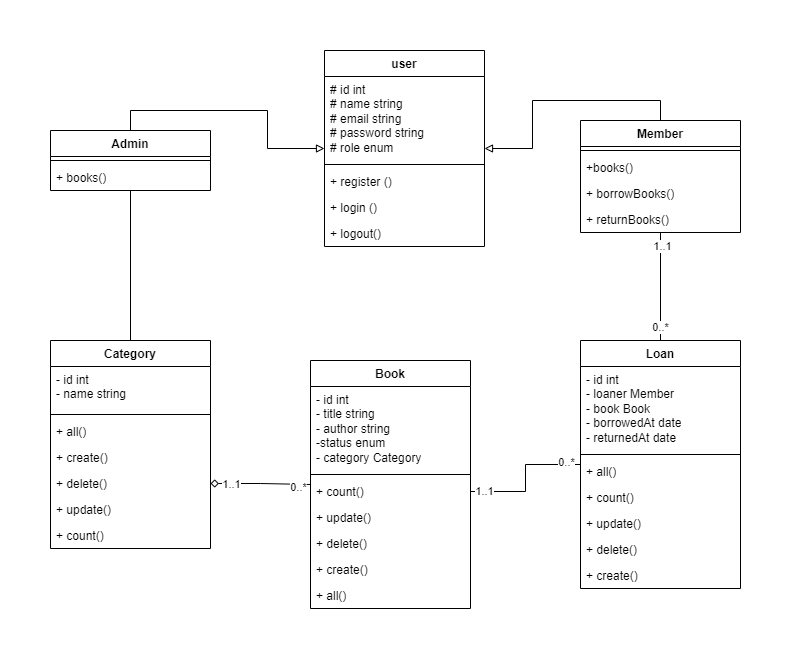

The diagram above was exported from draw.io. Its source (the exported page's mxGraphModel, read from the mxfile embedded in the PNG):
<mxGraphModel dx="1313" dy="776" grid="1" gridSize="10" guides="1" tooltips="1" connect="1" arrows="1" fold="1" page="1" pageScale="1" pageWidth="827" pageHeight="1169" math="0" shadow="0">
  <root>
    <mxCell id="0" />
    <mxCell id="1" parent="0" />
    <mxCell id="EXkxeHUBazptikktadY4-1" value="user" style="swimlane;fontStyle=1;align=center;verticalAlign=top;childLayout=stackLayout;horizontal=1;startSize=26;horizontalStack=0;resizeParent=1;resizeParentMax=0;resizeLast=0;collapsible=1;marginBottom=0;whiteSpace=wrap;html=1;" vertex="1" parent="1">
      <mxGeometry x="334" y="120" width="160" height="196" as="geometry" />
    </mxCell>
    <mxCell id="EXkxeHUBazptikktadY4-2" value="# id int&lt;div&gt;# name string&lt;/div&gt;&lt;div&gt;# email string&lt;/div&gt;&lt;div&gt;# password string&lt;/div&gt;&lt;div&gt;# role enum&lt;/div&gt;" style="text;strokeColor=none;fillColor=none;align=left;verticalAlign=top;spacingLeft=4;spacingRight=4;overflow=hidden;rotatable=0;points=[[0,0.5],[1,0.5]];portConstraint=eastwest;whiteSpace=wrap;html=1;" vertex="1" parent="EXkxeHUBazptikktadY4-1">
      <mxGeometry y="26" width="160" height="84" as="geometry" />
    </mxCell>
    <mxCell id="EXkxeHUBazptikktadY4-3" value="" style="line;strokeWidth=1;fillColor=none;align=left;verticalAlign=middle;spacingTop=-1;spacingLeft=3;spacingRight=3;rotatable=0;labelPosition=right;points=[];portConstraint=eastwest;strokeColor=inherit;" vertex="1" parent="EXkxeHUBazptikktadY4-1">
      <mxGeometry y="110" width="160" height="8" as="geometry" />
    </mxCell>
    <mxCell id="EXkxeHUBazptikktadY4-4" value="+ register ()" style="text;strokeColor=none;fillColor=none;align=left;verticalAlign=top;spacingLeft=4;spacingRight=4;overflow=hidden;rotatable=0;points=[[0,0.5],[1,0.5]];portConstraint=eastwest;whiteSpace=wrap;html=1;" vertex="1" parent="EXkxeHUBazptikktadY4-1">
      <mxGeometry y="118" width="160" height="26" as="geometry" />
    </mxCell>
    <mxCell id="EXkxeHUBazptikktadY4-32" value="+ login ()" style="text;strokeColor=none;fillColor=none;align=left;verticalAlign=top;spacingLeft=4;spacingRight=4;overflow=hidden;rotatable=0;points=[[0,0.5],[1,0.5]];portConstraint=eastwest;whiteSpace=wrap;html=1;" vertex="1" parent="EXkxeHUBazptikktadY4-1">
      <mxGeometry y="144" width="160" height="26" as="geometry" />
    </mxCell>
    <mxCell id="EXkxeHUBazptikktadY4-33" value="+ logout()" style="text;strokeColor=none;fillColor=none;align=left;verticalAlign=top;spacingLeft=4;spacingRight=4;overflow=hidden;rotatable=0;points=[[0,0.5],[1,0.5]];portConstraint=eastwest;whiteSpace=wrap;html=1;" vertex="1" parent="EXkxeHUBazptikktadY4-1">
      <mxGeometry y="170" width="160" height="26" as="geometry" />
    </mxCell>
    <mxCell id="EXkxeHUBazptikktadY4-59" style="edgeStyle=orthogonalEdgeStyle;rounded=0;orthogonalLoop=1;jettySize=auto;html=1;exitX=0.5;exitY=0;exitDx=0;exitDy=0;endArrow=block;endFill=0;" edge="1" parent="1" source="EXkxeHUBazptikktadY4-6" target="EXkxeHUBazptikktadY4-1">
      <mxGeometry relative="1" as="geometry" />
    </mxCell>
    <mxCell id="EXkxeHUBazptikktadY4-6" value="Member" style="swimlane;fontStyle=1;align=center;verticalAlign=top;childLayout=stackLayout;horizontal=1;startSize=26;horizontalStack=0;resizeParent=1;resizeParentMax=0;resizeLast=0;collapsible=1;marginBottom=0;whiteSpace=wrap;html=1;" vertex="1" parent="1">
      <mxGeometry x="590" y="190" width="160" height="112" as="geometry" />
    </mxCell>
    <mxCell id="EXkxeHUBazptikktadY4-8" value="" style="line;strokeWidth=1;fillColor=none;align=left;verticalAlign=middle;spacingTop=-1;spacingLeft=3;spacingRight=3;rotatable=0;labelPosition=right;points=[];portConstraint=eastwest;strokeColor=inherit;" vertex="1" parent="EXkxeHUBazptikktadY4-6">
      <mxGeometry y="26" width="160" height="8" as="geometry" />
    </mxCell>
    <mxCell id="EXkxeHUBazptikktadY4-9" value="+books()&lt;div&gt;&lt;br&gt;&lt;/div&gt;" style="text;strokeColor=none;fillColor=none;align=left;verticalAlign=top;spacingLeft=4;spacingRight=4;overflow=hidden;rotatable=0;points=[[0,0.5],[1,0.5]];portConstraint=eastwest;whiteSpace=wrap;html=1;" vertex="1" parent="EXkxeHUBazptikktadY4-6">
      <mxGeometry y="34" width="160" height="26" as="geometry" />
    </mxCell>
    <mxCell id="EXkxeHUBazptikktadY4-26" value="+ borrowBooks()" style="text;strokeColor=none;fillColor=none;align=left;verticalAlign=top;spacingLeft=4;spacingRight=4;overflow=hidden;rotatable=0;points=[[0,0.5],[1,0.5]];portConstraint=eastwest;whiteSpace=wrap;html=1;" vertex="1" parent="EXkxeHUBazptikktadY4-6">
      <mxGeometry y="60" width="160" height="26" as="geometry" />
    </mxCell>
    <mxCell id="EXkxeHUBazptikktadY4-27" value="+ returnBooks()" style="text;strokeColor=none;fillColor=none;align=left;verticalAlign=top;spacingLeft=4;spacingRight=4;overflow=hidden;rotatable=0;points=[[0,0.5],[1,0.5]];portConstraint=eastwest;whiteSpace=wrap;html=1;" vertex="1" parent="EXkxeHUBazptikktadY4-6">
      <mxGeometry y="86" width="160" height="26" as="geometry" />
    </mxCell>
    <mxCell id="EXkxeHUBazptikktadY4-60" style="edgeStyle=orthogonalEdgeStyle;rounded=0;orthogonalLoop=1;jettySize=auto;html=1;exitX=0.5;exitY=0;exitDx=0;exitDy=0;endArrow=block;endFill=0;" edge="1" parent="1" source="EXkxeHUBazptikktadY4-10" target="EXkxeHUBazptikktadY4-1">
      <mxGeometry relative="1" as="geometry" />
    </mxCell>
    <mxCell id="EXkxeHUBazptikktadY4-10" value="Admin" style="swimlane;fontStyle=1;align=center;verticalAlign=top;childLayout=stackLayout;horizontal=1;startSize=26;horizontalStack=0;resizeParent=1;resizeParentMax=0;resizeLast=0;collapsible=1;marginBottom=0;whiteSpace=wrap;html=1;" vertex="1" parent="1">
      <mxGeometry x="60" y="200" width="160" height="60" as="geometry" />
    </mxCell>
    <mxCell id="EXkxeHUBazptikktadY4-12" value="" style="line;strokeWidth=1;fillColor=none;align=left;verticalAlign=middle;spacingTop=-1;spacingLeft=3;spacingRight=3;rotatable=0;labelPosition=right;points=[];portConstraint=eastwest;strokeColor=inherit;" vertex="1" parent="EXkxeHUBazptikktadY4-10">
      <mxGeometry y="26" width="160" height="8" as="geometry" />
    </mxCell>
    <mxCell id="EXkxeHUBazptikktadY4-13" value="+ books()" style="text;strokeColor=none;fillColor=none;align=left;verticalAlign=top;spacingLeft=4;spacingRight=4;overflow=hidden;rotatable=0;points=[[0,0.5],[1,0.5]];portConstraint=eastwest;whiteSpace=wrap;html=1;" vertex="1" parent="EXkxeHUBazptikktadY4-10">
      <mxGeometry y="34" width="160" height="26" as="geometry" />
    </mxCell>
    <mxCell id="EXkxeHUBazptikktadY4-61" style="edgeStyle=orthogonalEdgeStyle;rounded=0;orthogonalLoop=1;jettySize=auto;html=1;exitX=0.5;exitY=0;exitDx=0;exitDy=0;endArrow=none;endFill=0;" edge="1" parent="1" source="EXkxeHUBazptikktadY4-14" target="EXkxeHUBazptikktadY4-10">
      <mxGeometry relative="1" as="geometry" />
    </mxCell>
    <mxCell id="EXkxeHUBazptikktadY4-14" value="Category" style="swimlane;fontStyle=1;align=center;verticalAlign=top;childLayout=stackLayout;horizontal=1;startSize=26;horizontalStack=0;resizeParent=1;resizeParentMax=0;resizeLast=0;collapsible=1;marginBottom=0;whiteSpace=wrap;html=1;" vertex="1" parent="1">
      <mxGeometry x="60" y="410" width="160" height="208" as="geometry" />
    </mxCell>
    <mxCell id="EXkxeHUBazptikktadY4-15" value="- id int&lt;div&gt;- name string&lt;/div&gt;" style="text;strokeColor=none;fillColor=none;align=left;verticalAlign=top;spacingLeft=4;spacingRight=4;overflow=hidden;rotatable=0;points=[[0,0.5],[1,0.5]];portConstraint=eastwest;whiteSpace=wrap;html=1;" vertex="1" parent="EXkxeHUBazptikktadY4-14">
      <mxGeometry y="26" width="160" height="44" as="geometry" />
    </mxCell>
    <mxCell id="EXkxeHUBazptikktadY4-16" value="" style="line;strokeWidth=1;fillColor=none;align=left;verticalAlign=middle;spacingTop=-1;spacingLeft=3;spacingRight=3;rotatable=0;labelPosition=right;points=[];portConstraint=eastwest;strokeColor=inherit;" vertex="1" parent="EXkxeHUBazptikktadY4-14">
      <mxGeometry y="70" width="160" height="8" as="geometry" />
    </mxCell>
    <mxCell id="EXkxeHUBazptikktadY4-17" value="+ all()" style="text;strokeColor=none;fillColor=none;align=left;verticalAlign=top;spacingLeft=4;spacingRight=4;overflow=hidden;rotatable=0;points=[[0,0.5],[1,0.5]];portConstraint=eastwest;whiteSpace=wrap;html=1;" vertex="1" parent="EXkxeHUBazptikktadY4-14">
      <mxGeometry y="78" width="160" height="26" as="geometry" />
    </mxCell>
    <mxCell id="EXkxeHUBazptikktadY4-41" value="+ create()" style="text;strokeColor=none;fillColor=none;align=left;verticalAlign=top;spacingLeft=4;spacingRight=4;overflow=hidden;rotatable=0;points=[[0,0.5],[1,0.5]];portConstraint=eastwest;whiteSpace=wrap;html=1;" vertex="1" parent="EXkxeHUBazptikktadY4-14">
      <mxGeometry y="104" width="160" height="26" as="geometry" />
    </mxCell>
    <mxCell id="EXkxeHUBazptikktadY4-42" value="+ delete()" style="text;strokeColor=none;fillColor=none;align=left;verticalAlign=top;spacingLeft=4;spacingRight=4;overflow=hidden;rotatable=0;points=[[0,0.5],[1,0.5]];portConstraint=eastwest;whiteSpace=wrap;html=1;" vertex="1" parent="EXkxeHUBazptikktadY4-14">
      <mxGeometry y="130" width="160" height="26" as="geometry" />
    </mxCell>
    <mxCell id="EXkxeHUBazptikktadY4-43" value="+ update()" style="text;strokeColor=none;fillColor=none;align=left;verticalAlign=top;spacingLeft=4;spacingRight=4;overflow=hidden;rotatable=0;points=[[0,0.5],[1,0.5]];portConstraint=eastwest;whiteSpace=wrap;html=1;" vertex="1" parent="EXkxeHUBazptikktadY4-14">
      <mxGeometry y="156" width="160" height="26" as="geometry" />
    </mxCell>
    <mxCell id="EXkxeHUBazptikktadY4-44" value="+ count()" style="text;strokeColor=none;fillColor=none;align=left;verticalAlign=top;spacingLeft=4;spacingRight=4;overflow=hidden;rotatable=0;points=[[0,0.5],[1,0.5]];portConstraint=eastwest;whiteSpace=wrap;html=1;" vertex="1" parent="EXkxeHUBazptikktadY4-14">
      <mxGeometry y="182" width="160" height="26" as="geometry" />
    </mxCell>
    <mxCell id="EXkxeHUBazptikktadY4-18" value="Book" style="swimlane;fontStyle=1;align=center;verticalAlign=top;childLayout=stackLayout;horizontal=1;startSize=26;horizontalStack=0;resizeParent=1;resizeParentMax=0;resizeLast=0;collapsible=1;marginBottom=0;whiteSpace=wrap;html=1;" vertex="1" parent="1">
      <mxGeometry x="320" y="430" width="160" height="248" as="geometry" />
    </mxCell>
    <mxCell id="EXkxeHUBazptikktadY4-19" value="- id int&lt;div&gt;- title string&lt;/div&gt;&lt;div&gt;- author string&lt;/div&gt;&lt;div&gt;-status enum&lt;/div&gt;&lt;div&gt;- category Category&lt;/div&gt;" style="text;strokeColor=none;fillColor=none;align=left;verticalAlign=top;spacingLeft=4;spacingRight=4;overflow=hidden;rotatable=0;points=[[0,0.5],[1,0.5]];portConstraint=eastwest;whiteSpace=wrap;html=1;" vertex="1" parent="EXkxeHUBazptikktadY4-18">
      <mxGeometry y="26" width="160" height="84" as="geometry" />
    </mxCell>
    <mxCell id="EXkxeHUBazptikktadY4-20" value="" style="line;strokeWidth=1;fillColor=none;align=left;verticalAlign=middle;spacingTop=-1;spacingLeft=3;spacingRight=3;rotatable=0;labelPosition=right;points=[];portConstraint=eastwest;strokeColor=inherit;" vertex="1" parent="EXkxeHUBazptikktadY4-18">
      <mxGeometry y="110" width="160" height="8" as="geometry" />
    </mxCell>
    <mxCell id="EXkxeHUBazptikktadY4-50" value="+ count()" style="text;strokeColor=none;fillColor=none;align=left;verticalAlign=top;spacingLeft=4;spacingRight=4;overflow=hidden;rotatable=0;points=[[0,0.5],[1,0.5]];portConstraint=eastwest;whiteSpace=wrap;html=1;" vertex="1" parent="EXkxeHUBazptikktadY4-18">
      <mxGeometry y="118" width="160" height="26" as="geometry" />
    </mxCell>
    <mxCell id="EXkxeHUBazptikktadY4-49" value="+ update()" style="text;strokeColor=none;fillColor=none;align=left;verticalAlign=top;spacingLeft=4;spacingRight=4;overflow=hidden;rotatable=0;points=[[0,0.5],[1,0.5]];portConstraint=eastwest;whiteSpace=wrap;html=1;" vertex="1" parent="EXkxeHUBazptikktadY4-18">
      <mxGeometry y="144" width="160" height="26" as="geometry" />
    </mxCell>
    <mxCell id="EXkxeHUBazptikktadY4-48" value="+ delete()" style="text;strokeColor=none;fillColor=none;align=left;verticalAlign=top;spacingLeft=4;spacingRight=4;overflow=hidden;rotatable=0;points=[[0,0.5],[1,0.5]];portConstraint=eastwest;whiteSpace=wrap;html=1;" vertex="1" parent="EXkxeHUBazptikktadY4-18">
      <mxGeometry y="170" width="160" height="26" as="geometry" />
    </mxCell>
    <mxCell id="EXkxeHUBazptikktadY4-47" value="+ create()" style="text;strokeColor=none;fillColor=none;align=left;verticalAlign=top;spacingLeft=4;spacingRight=4;overflow=hidden;rotatable=0;points=[[0,0.5],[1,0.5]];portConstraint=eastwest;whiteSpace=wrap;html=1;" vertex="1" parent="EXkxeHUBazptikktadY4-18">
      <mxGeometry y="196" width="160" height="26" as="geometry" />
    </mxCell>
    <mxCell id="EXkxeHUBazptikktadY4-46" value="+ all()" style="text;strokeColor=none;fillColor=none;align=left;verticalAlign=top;spacingLeft=4;spacingRight=4;overflow=hidden;rotatable=0;points=[[0,0.5],[1,0.5]];portConstraint=eastwest;whiteSpace=wrap;html=1;" vertex="1" parent="EXkxeHUBazptikktadY4-18">
      <mxGeometry y="222" width="160" height="26" as="geometry" />
    </mxCell>
    <mxCell id="EXkxeHUBazptikktadY4-56" style="edgeStyle=orthogonalEdgeStyle;rounded=0;orthogonalLoop=1;jettySize=auto;html=1;exitX=0.5;exitY=0;exitDx=0;exitDy=0;endArrow=none;endFill=0;" edge="1" parent="1" source="EXkxeHUBazptikktadY4-22" target="EXkxeHUBazptikktadY4-6">
      <mxGeometry relative="1" as="geometry" />
    </mxCell>
    <mxCell id="EXkxeHUBazptikktadY4-57" value="1..1" style="edgeLabel;html=1;align=center;verticalAlign=middle;resizable=0;points=[];" vertex="1" connectable="0" parent="EXkxeHUBazptikktadY4-56">
      <mxGeometry x="0.7704" y="-1" relative="1" as="geometry">
        <mxPoint as="offset" />
      </mxGeometry>
    </mxCell>
    <mxCell id="EXkxeHUBazptikktadY4-58" value="0..*" style="edgeLabel;html=1;align=center;verticalAlign=middle;resizable=0;points=[];" vertex="1" connectable="0" parent="EXkxeHUBazptikktadY4-56">
      <mxGeometry x="-0.7454" y="1" relative="1" as="geometry">
        <mxPoint as="offset" />
      </mxGeometry>
    </mxCell>
    <mxCell id="EXkxeHUBazptikktadY4-22" value="Loan" style="swimlane;fontStyle=1;align=center;verticalAlign=top;childLayout=stackLayout;horizontal=1;startSize=26;horizontalStack=0;resizeParent=1;resizeParentMax=0;resizeLast=0;collapsible=1;marginBottom=0;whiteSpace=wrap;html=1;" vertex="1" parent="1">
      <mxGeometry x="590" y="410" width="160" height="248" as="geometry" />
    </mxCell>
    <mxCell id="EXkxeHUBazptikktadY4-23" value="- id int&lt;div&gt;- loaner Member&lt;/div&gt;&lt;div&gt;- book Book&lt;/div&gt;&lt;div&gt;- borrowedAt date&lt;/div&gt;&lt;div&gt;- returnedAt date&lt;/div&gt;" style="text;strokeColor=none;fillColor=none;align=left;verticalAlign=top;spacingLeft=4;spacingRight=4;overflow=hidden;rotatable=0;points=[[0,0.5],[1,0.5]];portConstraint=eastwest;whiteSpace=wrap;html=1;" vertex="1" parent="EXkxeHUBazptikktadY4-22">
      <mxGeometry y="26" width="160" height="84" as="geometry" />
    </mxCell>
    <mxCell id="EXkxeHUBazptikktadY4-24" value="" style="line;strokeWidth=1;fillColor=none;align=left;verticalAlign=middle;spacingTop=-1;spacingLeft=3;spacingRight=3;rotatable=0;labelPosition=right;points=[];portConstraint=eastwest;strokeColor=inherit;" vertex="1" parent="EXkxeHUBazptikktadY4-22">
      <mxGeometry y="110" width="160" height="8" as="geometry" />
    </mxCell>
    <mxCell id="EXkxeHUBazptikktadY4-51" value="+ all()" style="text;strokeColor=none;fillColor=none;align=left;verticalAlign=top;spacingLeft=4;spacingRight=4;overflow=hidden;rotatable=0;points=[[0,0.5],[1,0.5]];portConstraint=eastwest;whiteSpace=wrap;html=1;" vertex="1" parent="EXkxeHUBazptikktadY4-22">
      <mxGeometry y="118" width="160" height="26" as="geometry" />
    </mxCell>
    <mxCell id="EXkxeHUBazptikktadY4-55" value="+ count()" style="text;strokeColor=none;fillColor=none;align=left;verticalAlign=top;spacingLeft=4;spacingRight=4;overflow=hidden;rotatable=0;points=[[0,0.5],[1,0.5]];portConstraint=eastwest;whiteSpace=wrap;html=1;" vertex="1" parent="EXkxeHUBazptikktadY4-22">
      <mxGeometry y="144" width="160" height="26" as="geometry" />
    </mxCell>
    <mxCell id="EXkxeHUBazptikktadY4-54" value="+ update()" style="text;strokeColor=none;fillColor=none;align=left;verticalAlign=top;spacingLeft=4;spacingRight=4;overflow=hidden;rotatable=0;points=[[0,0.5],[1,0.5]];portConstraint=eastwest;whiteSpace=wrap;html=1;" vertex="1" parent="EXkxeHUBazptikktadY4-22">
      <mxGeometry y="170" width="160" height="26" as="geometry" />
    </mxCell>
    <mxCell id="EXkxeHUBazptikktadY4-53" value="+ delete()" style="text;strokeColor=none;fillColor=none;align=left;verticalAlign=top;spacingLeft=4;spacingRight=4;overflow=hidden;rotatable=0;points=[[0,0.5],[1,0.5]];portConstraint=eastwest;whiteSpace=wrap;html=1;" vertex="1" parent="EXkxeHUBazptikktadY4-22">
      <mxGeometry y="196" width="160" height="26" as="geometry" />
    </mxCell>
    <mxCell id="EXkxeHUBazptikktadY4-52" value="+ create()" style="text;strokeColor=none;fillColor=none;align=left;verticalAlign=top;spacingLeft=4;spacingRight=4;overflow=hidden;rotatable=0;points=[[0,0.5],[1,0.5]];portConstraint=eastwest;whiteSpace=wrap;html=1;" vertex="1" parent="EXkxeHUBazptikktadY4-22">
      <mxGeometry y="222" width="160" height="26" as="geometry" />
    </mxCell>
    <mxCell id="EXkxeHUBazptikktadY4-62" style="edgeStyle=orthogonalEdgeStyle;rounded=0;orthogonalLoop=1;jettySize=auto;html=1;exitX=1;exitY=0.5;exitDx=0;exitDy=0;endArrow=none;endFill=0;startArrow=diamond;startFill=0;strokeWidth=1;jumpSize=15;" edge="1" parent="1" source="EXkxeHUBazptikktadY4-42" target="EXkxeHUBazptikktadY4-18">
      <mxGeometry relative="1" as="geometry" />
    </mxCell>
    <mxCell id="EXkxeHUBazptikktadY4-63" value="0..*" style="edgeLabel;html=1;align=center;verticalAlign=middle;resizable=0;points=[];" vertex="1" connectable="0" parent="EXkxeHUBazptikktadY4-62">
      <mxGeometry x="0.7511" y="-2" relative="1" as="geometry">
        <mxPoint as="offset" />
      </mxGeometry>
    </mxCell>
    <mxCell id="EXkxeHUBazptikktadY4-64" value="1..1" style="edgeLabel;html=1;align=center;verticalAlign=middle;resizable=0;points=[];" vertex="1" connectable="0" parent="EXkxeHUBazptikktadY4-62">
      <mxGeometry x="-0.6973" relative="1" as="geometry">
        <mxPoint x="5" as="offset" />
      </mxGeometry>
    </mxCell>
    <mxCell id="EXkxeHUBazptikktadY4-65" style="edgeStyle=orthogonalEdgeStyle;rounded=0;orthogonalLoop=1;jettySize=auto;html=1;exitX=1;exitY=0.5;exitDx=0;exitDy=0;endArrow=none;endFill=0;" edge="1" parent="1" source="EXkxeHUBazptikktadY4-50" target="EXkxeHUBazptikktadY4-22">
      <mxGeometry relative="1" as="geometry" />
    </mxCell>
    <mxCell id="EXkxeHUBazptikktadY4-66" value="0..*" style="edgeLabel;html=1;align=center;verticalAlign=middle;resizable=0;points=[];" vertex="1" connectable="0" parent="EXkxeHUBazptikktadY4-65">
      <mxGeometry x="0.7835" y="3" relative="1" as="geometry">
        <mxPoint as="offset" />
      </mxGeometry>
    </mxCell>
    <mxCell id="EXkxeHUBazptikktadY4-67" value="1..1" style="edgeLabel;html=1;align=center;verticalAlign=middle;resizable=0;points=[];" vertex="1" connectable="0" parent="EXkxeHUBazptikktadY4-65">
      <mxGeometry x="-0.7951" y="1" relative="1" as="geometry">
        <mxPoint as="offset" />
      </mxGeometry>
    </mxCell>
  </root>
</mxGraphModel>